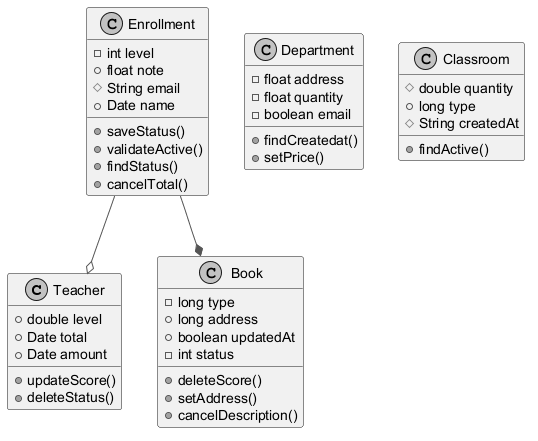

The diagram above was rendered by PlantUML. Its source (embedded in the PNG):
@startuml
skinparam monochrome true
skinparam ArrowColor #555555
class Teacher {
  +double level
  +Date total
  +Date amount
  +updateScore()
  +deleteStatus()
}
class Book {
  -long type
  +long address
  +boolean updatedAt
  -int status
  +deleteScore()
  +setAddress()
  +cancelDescription()
}
class Enrollment {
  -int level
  +float note
  #String email
  +Date name
  +saveStatus()
  +validateActive()
  +findStatus()
  +cancelTotal()
}
class Department {
  -float address
  -float quantity
  -boolean email
  +findCreatedat()
  +setPrice()
}
class Classroom {
  #double quantity
  +long type
  #String createdAt
  +findActive()
}
Enrollment --o Teacher
Enrollment --* Book
@enduml